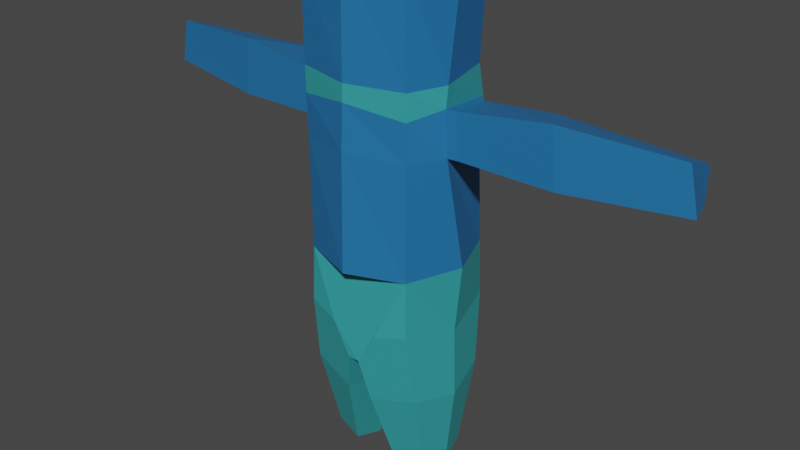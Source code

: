 # Source: marketMan.blend  (saved by Blender 3.2.14; exported with 4.5.12 LTS)
import bpy
from mathutils import Matrix  # noqa: F401  (used for matrix-valued properties, if any)

bpy.ops.wm.read_factory_settings(use_empty=True)
scene = bpy.context.scene
scene.name = 'Scene'

# ---- collections
col_collection = bpy.data.collections.new('Collection'); scene.collection.children.link(col_collection)

# ---- materials (node trees are filled in below, after node groups)
mat_9 = bpy.data.materials.new('9')
mat_9.use_transparent_shadow = False
mat_0 = bpy.data.materials.new('0')
mat_0.use_transparent_shadow = False
mat_4 = bpy.data.materials.new('4')
mat_4.use_transparent_shadow = False
mat_5 = bpy.data.materials.new('5')
mat_5.use_transparent_shadow = False

# ---- material node trees
mat_9.use_nodes = True; mat_9.node_tree.nodes.clear()
_N = mat_9.node_tree.nodes; _L = mat_9.node_tree.links
n0 = _N.new('ShaderNodeBsdfPrincipled'); n0.name = 'Principled BSDF'; n0.location = (10, 300)
n0.distribution = 'GGX'
n0.subsurface_method = 'RANDOM_WALK_SKIN'
n0.inputs[0].default_value = (0.6939, 0.8469, 0.2874, 1.0)
n0.inputs[3].default_value = 1.45
n0.inputs[27].default_value = (0.0, 0.0, 0.0, 1.0)
n0.inputs[28].default_value = 1.0
n1 = _N.new('ShaderNodeOutputMaterial'); n1.name = 'Material Output'; n1.location = (300, 300)
_L.new(n0.outputs[0], n1.inputs[0])
n1.is_active_output = True
mat_0.use_nodes = True; mat_0.node_tree.nodes.clear()
_N = mat_0.node_tree.nodes; _L = mat_0.node_tree.links
n0 = _N.new('ShaderNodeBsdfPrincipled'); n0.name = 'Principled BSDF'; n0.location = (10, 300)
n0.distribution = 'GGX'
n0.subsurface_method = 'RANDOM_WALK_SKIN'
n0.inputs[0].default_value = (0.01621, 0.1603, 0.402, 1.0)
n0.inputs[3].default_value = 1.45
n0.inputs[27].default_value = (0.0, 0.0, 0.0, 1.0)
n0.inputs[28].default_value = 1.0
n1 = _N.new('ShaderNodeOutputMaterial'); n1.name = 'Material Output'; n1.location = (300, 300)
_L.new(n0.outputs[0], n1.inputs[0])
n1.is_active_output = True
mat_4.use_nodes = True; mat_4.node_tree.nodes.clear()
_N = mat_4.node_tree.nodes; _L = mat_4.node_tree.links
n0 = _N.new('ShaderNodeBsdfPrincipled'); n0.name = 'Principled BSDF'; n0.location = (10, 300)
n0.distribution = 'GGX'
n0.subsurface_method = 'RANDOM_WALK_SKIN'
n0.inputs[0].default_value = (0.03434, 0.3515, 0.3712, 1.0)
n0.inputs[3].default_value = 1.45
n0.inputs[27].default_value = (0.0, 0.0, 0.0, 1.0)
n0.inputs[28].default_value = 1.0
n1 = _N.new('ShaderNodeOutputMaterial'); n1.name = 'Material Output'; n1.location = (300, 300)
_L.new(n0.outputs[0], n1.inputs[0])
n1.is_active_output = True
mat_5.use_nodes = True; mat_5.node_tree.nodes.clear()
_N = mat_5.node_tree.nodes; _L = mat_5.node_tree.links
n0 = _N.new('ShaderNodeBsdfPrincipled'); n0.name = 'Principled BSDF'; n0.location = (10, 300)
n0.distribution = 'GGX'
n0.subsurface_method = 'RANDOM_WALK_SKIN'
n0.inputs[0].default_value = (0.08438, 0.4678, 0.3231, 1.0)
n0.inputs[3].default_value = 1.45
n0.inputs[27].default_value = (0.0, 0.0, 0.0, 1.0)
n0.inputs[28].default_value = 1.0
n1 = _N.new('ShaderNodeOutputMaterial'); n1.name = 'Material Output'; n1.location = (300, 300)
_L.new(n0.outputs[0], n1.inputs[0])
n1.is_active_output = True

# ---- world
world_world = bpy.data.worlds.new('World'); scene.world = world_world
world_world.use_nodes = True; world_world.node_tree.nodes.clear()
_N = world_world.node_tree.nodes; _L = world_world.node_tree.links
n0 = _N.new('ShaderNodeOutputWorld'); n0.name = 'World Output'; n0.location = (300, 300)
n1 = _N.new('ShaderNodeBackground'); n1.name = 'Background'; n1.location = (10, 300)
n1.inputs[0].default_value = (0.05088, 0.05088, 0.05088, 1.0)
_L.new(n1.outputs[0], n0.inputs[0])
n0.is_active_output = True
world_world.color = (0.05088, 0.05088, 0.05088)
world_world.use_sun_shadow = False
world_world.sun_shadow_jitter_overblur = 0.0

# ---- meshes
me_cube_002 = bpy.data.meshes.new('Cube.002')
me_cube_002.from_pydata([(-0.5, -0.5, -0.5), (-0.5, -0.5, 2.433), (-0.5, 0.5, -0.5), (-0.3317, 0.6024, 2.008), (0.5, -0.5, -0.5), (0.5, -0.5, 2.433), (0.5, 0.5, -0.5), (0.3317, 0.6024, 2.008), (-0.6096, 9.313e-10, -0.6096), (-0.4877, -0.4877, -1.234e-09), (-0.6096, 8.922e-09, 2.542), (-0.4877, 0.4877, -1.979e-09), (0.4973, 0.3841, 1.567), (0.4877, 0.4877, -1.979e-09), (0.6096, -1.676e-08, -0.6096), (0.6096, 1.358e-08, 2.542), (0.4877, -0.4877, -1.979e-09), (-1.234e-08, -0.6096, 2.542), (-0.6716, -1.118e-08, 4.726e-09), (8.708e-09, 0.6716, 3.981e-09), (0.6716, -1.192e-08, 4.726e-09), (-6.193e-09, -0.6716, 3.981e-09), (-1.234e-08, 1.472e-09, 2.772), (-0.4608, 0.25, -1.865), (-0.5156, -3.689e-08, -1.92), (-0.4608, -0.25, -1.865), (-0.2108, 0.3048, -1.92), (-0.2108, -0.3048, -1.92), (-0.2108, -4.015e-08, -2.035), (0.4913, 0.25, -1.91), (0.2413, 0.3048, -1.965), (0.4913, -0.25, -1.91), (0.5461, -3.584e-08, -1.965), (0.2413, -0.3048, -1.965), (0.2413, -3.025e-08, -2.08), (-0.4963, -0.4963, 1.34), (-0.329, 0.5, 1.502), (0.4963, -0.4963, 1.34), (-0.6282, -0.2, 1.393), (0.6254, -0.1698, 1.567), (0.6282, -0.2, 1.393), (-1.049e-08, -0.6282, 1.416), (-0.492, 0.4228, 0.9628), (0.492, 0.4228, 0.9628), (0.492, -0.492, 0.9916), (-0.6499, -0.2, 1.007), (-4.481e-09, 0.5807, 1.001), (0.6499, -0.2, 1.007), (-8.344e-09, -0.6499, 1.03), (-0.492, -0.492, 0.9916), (2.439, 0.3668, 1.283), (2.469, 0.00886, 1.418), (-2.469, 0.00886, 1.418), (-2.439, 0.3668, 1.283), (-2.418, 0.4743, 0.91), (2.418, 0.4316, 0.9642), (-2.555, 0.00886, 1.031), (2.555, 0.00886, 1.031), (1.553, -0.1426, 0.9813), (1.501, -0.1426, 1.483), (1.176, 0.4691, 0.9091), (1.186, 0.3932, 1.324), (-1.176, 0.4691, 0.9091), (-1.186, 0.3932, 1.324), (-1.553, -0.1426, 0.9813), (-1.501, -0.1426, 1.483), (-0.5653, 0.3583, 1.282), (-0.7155, -0.1896, 1.394), (-0.5604, 0.4232, 0.9629), (-0.7402, -0.1896, 1.008), (0.7155, -0.1896, 1.394), (0.7402, -0.1896, 1.008), (0.5604, 0.4232, 0.9629), (0.5653, 0.3583, 1.282), (-0.5, 0.4503, 2.375), (0.0, 0.4503, 2.485), (0.5, 0.4503, 2.375), (-0.4963, 0.4503, 1.282), (0.4963, 0.4503, 1.282), (0.0, 0.5, 1.3), (0.4971, -0.4971, 1.567), (-1.074e-08, -0.6257, 1.567), (-0.4971, -0.4971, 1.567), (-0.6254, -0.1698, 1.567), (-0.4973, 0.3841, 1.567), (0.329, 0.5, 1.502), (-0.6272, -7.152e-09, -1.212), (-0.5368, -0.4125, -1.121), (-0.5368, 0.4125, -1.121), (-0.1243, -0.5029, -1.212), (-0.1243, -1.253e-08, -1.401), (-0.1243, 0.5029, -1.212), (0.5368, -0.4125, -1.146), (0.6272, -1.631e-08, -1.236), (0.1243, -0.5029, -1.236), (0.5368, 0.4125, -1.146), (0.1243, 0.5029, -1.236), (0.1243, -7.088e-09, -1.426), (-0.096, 0.5384, 1.824), (-0.096, 0.5384, 2.016), (-0.04301, 0.7304, 1.824), (0.096, 0.5384, 1.824), (0.096, 0.5384, 2.016), (0.04301, 0.7304, 1.824), (0.04956, 0.567, -0.8594), (-0.05163, 0.5653, -0.8595), (-0.2142, 0.5626, -0.5626), (0.2142, 0.5626, -0.5626), (-0.05163, -0.5653, -0.8595), (0.04956, -0.567, -0.8594), (0.2142, -0.5626, -0.5626), (-0.2142, -0.5626, -0.5626), (0.04956, -6.186e-09, -1.073), (-0.05163, -8.471e-09, -1.073), (-0.6498, 0.7784, -0.009039), (-0.1535, 0.828, 0.009042)], [], [(0, 9, 18, 8), (82, 1, 10, 83), (83, 10, 74, 84), (8, 18, 11, 2), (105, 113, 90, 91), (6, 13, 20, 14), (12, 76, 15, 39), (39, 15, 5, 80), (14, 20, 16, 4), (80, 5, 17, 81), (81, 17, 1, 82), (109, 112, 97, 94), (86, 88, 23, 24), (92, 94, 33, 31), (93, 92, 31, 32), (87, 86, 24, 25), (76, 75, 22, 15), (75, 74, 10, 22), (22, 10, 1, 17), (15, 22, 17, 5), (23, 26, 28, 24), (24, 28, 27, 25), (90, 89, 27, 28), (88, 91, 26, 23), (89, 87, 25, 27), (91, 90, 28, 26), (30, 29, 32, 34), (34, 32, 31, 33), (96, 95, 29, 30), (95, 93, 32, 29), (94, 97, 34, 33), (97, 96, 30, 34), (48, 41, 35, 49), (44, 37, 41, 48), (47, 40, 37, 44), (62, 64, 56, 54), (46, 79, 78, 43), (42, 77, 79, 46), (63, 62, 54, 53), (49, 35, 38, 45), (9, 49, 45, 18), (18, 45, 42, 11), (11, 42, 46, 19), (19, 46, 43, 13), (13, 43, 47, 20), (20, 47, 44, 16), (16, 44, 48, 21), (21, 48, 49, 9), (55, 50, 51, 57), (56, 52, 53, 54), (65, 63, 53, 52), (59, 58, 57, 51), (64, 65, 52, 56), (58, 60, 55, 57), (60, 61, 50, 55), (61, 59, 51, 50), (73, 70, 59, 61), (72, 73, 61, 60), (71, 72, 60, 58), (70, 71, 58, 59), (69, 67, 65, 64), (67, 66, 63, 65), (66, 68, 62, 63), (68, 69, 64, 62), (42, 45, 69, 68), (77, 42, 68, 66), (38, 77, 66, 67), (45, 38, 67, 69), (40, 47, 71, 70), (47, 43, 72, 71), (43, 78, 73, 72), (78, 40, 70, 73), (37, 80, 81, 41), (38, 83, 84, 77), (35, 82, 83, 38), (36, 77, 84), (85, 7, 76, 12), (3, 36, 84, 74), (41, 81, 82, 35), (40, 39, 80, 37), (78, 85, 12), (78, 12, 39, 40), (74, 75, 76, 7, 3), (78, 79, 77, 36, 85), (112, 104, 96, 97), (108, 111, 0, 87, 89), (4, 110, 109, 94, 92), (0, 8, 86, 87), (8, 2, 88, 86), (2, 106, 105, 91, 88), (113, 108, 89, 90), (6, 14, 93, 95), (104, 105, 106, 2, 11, 19, 13, 6, 107), (14, 4, 92, 93), (36, 3, 7, 85), (101, 103, 102), (98, 99, 100), (100, 99, 102, 103), (101, 102, 99, 98), (100, 103, 101, 98), (4, 16, 21, 9, 0, 111, 108, 109, 110), (104, 112, 113, 105), (108, 113, 112, 109), (104, 107, 6, 95, 96), (77, 79, 115, 114)])
me_cube_002.polygons.foreach_set('material_index', [2, 3, 3, 2, 2, 2, 3, 3, 2, 3, 3, 2, 2, 2, 2, 2, 3, 3, 3, 3, 2, 2, 2, 2, 2, 2, 2, 2, 2, 2, 2, 2, 3, 3, 3, 3, 3, 3, 3, 3, 3, 3, 3, 3, 3, 3, 3, 3, 3, 3, 3, 3, 3, 3, 3, 3, 3, 3, 3, 3, 3, 3, 3, 3, 3, 3, 3, 3, 3, 3, 3, 3, 5, 5, 5, 5, 3, 3, 5, 5, 5, 5, 3, 5, 2, 2, 2, 2, 2, 2, 2, 2, 2, 2, 0, 0, 0, 0, 0, 0, 2, 2, 2, 2, 5])
_uv = me_cube_002.uv_layers.new(name='UVMap')
_uv.uv.foreach_set('vector', [0.375, 0.0, 0.5, 0.0, 0.5, 0.125, 0.375, 0.125, 0.5953, 0.0, 0.625, 0.0, 0.625, 0.125, 0.5932, 0.125, 0.5932, 0.125, 0.625, 0.125, 0.625, 0.25, 0.5973, 0.25, 0.375, 0.125, 0.5, 0.125, 0.5, 0.25, 0.375, 0.25, 0.25, 0.5, 0.25, 0.625, 0.25, 0.625, 0.25, 0.5, 0.375, 0.5, 0.5, 0.5, 0.5, 0.625, 0.375, 0.625, 0.5973, 0.5, 0.625, 0.5, 0.625, 0.625, 0.5932, 0.625, 0.5932, 0.625, 0.625, 0.625, 0.625, 0.75, 0.5953, 0.75, 0.375, 0.625, 0.5, 0.625, 0.5, 0.75, 0.375, 0.75, 0.5953, 0.75, 0.625, 0.75, 0.625, 0.875, 0.5925, 0.875, 0.5925, 0.875, 0.625, 0.875, 0.625, 1.0, 0.5953, 1.0, 0.25, 0.75, 0.25, 0.625, 0.25, 0.625, 0.25, 0.75, 0.375, 0.125, 0.375, 0.25, 0.375, 0.25, 0.375, 0.125, 0.375, 0.75, 0.375, 0.875, 0.375, 0.875, 0.375, 0.75, 0.375, 0.625, 0.375, 0.75, 0.375, 0.75, 0.375, 0.625, 0.375, 0.0, 0.375, 0.125, 0.375, 0.125, 0.375, 0.0, 0.625, 0.5, 0.75, 0.5, 0.75, 0.625, 0.625, 0.625, 0.75, 0.5, 0.875, 0.5, 0.875, 0.625, 0.75, 0.625, 0.75, 0.625, 0.875, 0.625, 0.875, 0.75, 0.75, 0.75, 0.625, 0.625, 0.75, 0.625, 0.75, 0.75, 0.625, 0.75, 0.125, 0.5, 0.25, 0.5, 0.25, 0.625, 0.125, 0.625, 0.125, 0.625, 0.25, 0.625, 0.25, 0.75, 0.125, 0.75, 0.25, 0.625, 0.25, 0.75, 0.25, 0.75, 0.25, 0.625, 0.375, 0.25, 0.375, 0.375, 0.375, 0.375, 0.375, 0.25, 0.375, 0.875, 0.375, 1.0, 0.375, 1.0, 0.375, 0.875, 0.25, 0.5, 0.25, 0.625, 0.25, 0.625, 0.25, 0.5, 0.25, 0.5, 0.375, 0.5, 0.375, 0.625, 0.25, 0.625, 0.25, 0.625, 0.375, 0.625, 0.375, 0.75, 0.25, 0.75, 0.375, 0.375, 0.375, 0.5, 0.375, 0.5, 0.375, 0.375, 0.375, 0.5, 0.375, 0.625, 0.375, 0.625, 0.375, 0.5, 0.25, 0.75, 0.25, 0.625, 0.25, 0.625, 0.25, 0.75, 0.25, 0.625, 0.25, 0.5, 0.25, 0.5, 0.25, 0.625, 0.5438, 0.875, 0.5875, 0.875, 0.5875, 1.0, 0.5438, 1.0, 0.5438, 0.75, 0.5875, 0.75, 0.5875, 0.875, 0.5438, 0.875, 0.5438, 0.625, 0.5875, 0.625, 0.5875, 0.75, 0.5438, 0.75, 0.5438, 0.25, 0.5438, 0.125, 0.5438, 0.125, 0.5438, 0.25, 0.5437, 0.375, 0.5875, 0.375, 0.5875, 0.5, 0.5438, 0.5, 0.5438, 0.25, 0.5875, 0.25, 0.5875, 0.375, 0.5437, 0.375, 0.5875, 0.25, 0.5438, 0.25, 0.5438, 0.25, 0.5875, 0.25, 0.5438, 0.0, 0.5875, 0.0, 0.5875, 0.125, 0.5438, 0.125, 0.5, 0.0, 0.5438, 0.0, 0.5438, 0.125, 0.5, 0.125, 0.5, 0.125, 0.5438, 0.125, 0.5438, 0.25, 0.5, 0.25, 0.5, 0.25, 0.5438, 0.25, 0.5437, 0.375, 0.5, 0.375, 0.5, 0.375, 0.5437, 0.375, 0.5438, 0.5, 0.5, 0.5, 0.5, 0.5, 0.5438, 0.5, 0.5438, 0.625, 0.5, 0.625, 0.5, 0.625, 0.5438, 0.625, 0.5438, 0.75, 0.5, 0.75, 0.5, 0.75, 0.5438, 0.75, 0.5438, 0.875, 0.5, 0.875, 0.5, 0.875, 0.5438, 0.875, 0.5438, 1.0, 0.5, 1.0, 0.5438, 0.5, 0.5875, 0.5, 0.5875, 0.625, 0.5438, 0.625, 0.5438, 0.125, 0.5875, 0.125, 0.5875, 0.25, 0.5438, 0.25, 0.5875, 0.125, 0.5875, 0.25, 0.5875, 0.25, 0.5875, 0.125, 0.5875, 0.625, 0.5438, 0.625, 0.5438, 0.625, 0.5875, 0.625, 0.5438, 0.125, 0.5875, 0.125, 0.5875, 0.125, 0.5438, 0.125, 0.5438, 0.625, 0.5438, 0.5, 0.5438, 0.5, 0.5438, 0.625, 0.5438, 0.5, 0.5875, 0.5, 0.5875, 0.5, 0.5438, 0.5, 0.5875, 0.5, 0.5875, 0.625, 0.5875, 0.625, 0.5875, 0.5, 0.5875, 0.5, 0.5875, 0.625, 0.5875, 0.625, 0.5875, 0.5, 0.5438, 0.5, 0.5875, 0.5, 0.5875, 0.5, 0.5438, 0.5, 0.5438, 0.625, 0.5438, 0.5, 0.5438, 0.5, 0.5438, 0.625, 0.5875, 0.625, 0.5438, 0.625, 0.5438, 0.625, 0.5875, 0.625, 0.5438, 0.125, 0.5875, 0.125, 0.5875, 0.125, 0.5438, 0.125, 0.5875, 0.125, 0.5875, 0.25, 0.5875, 0.25, 0.5875, 0.125, 0.5875, 0.25, 0.5438, 0.25, 0.5438, 0.25, 0.5875, 0.25, 0.5438, 0.25, 0.5438, 0.125, 0.5438, 0.125, 0.5438, 0.25, 0.5438, 0.25, 0.5438, 0.125, 0.5438, 0.125, 0.5438, 0.25, 0.5875, 0.25, 0.5438, 0.25, 0.5438, 0.25, 0.5875, 0.25, 0.5875, 0.125, 0.5875, 0.25, 0.5875, 0.25, 0.5875, 0.125, 0.5438, 0.125, 0.5875, 0.125, 0.5875, 0.125, 0.5438, 0.125, 0.5875, 0.625, 0.5438, 0.625, 0.5438, 0.625, 0.5875, 0.625, 0.5438, 0.625, 0.5438, 0.5, 0.5438, 0.5, 0.5438, 0.625, 0.5438, 0.5, 0.5875, 0.5, 0.5875, 0.5, 0.5438, 0.5, 0.5875, 0.5, 0.5875, 0.625, 0.5875, 0.625, 0.5875, 0.5, 0.5875, 0.75, 0.5953, 0.75, 0.5925, 0.875, 0.5875, 0.875, 0.5875, 0.125, 0.5932, 0.125, 0.5973, 0.25, 0.5875, 0.25, 0.5875, 0.0, 0.5953, 0.0, 0.5932, 0.125, 0.5875, 0.125, 0.5965, 0.3113, 0.5875, 0.25, 0.5973, 0.25, 0.5965, 0.4387, 0.6174, 0.4389, 0.625, 0.5, 0.5973, 0.5, 0.6174, 0.3111, 0.5965, 0.3113, 0.5973, 0.25, 0.625, 0.25, 0.5875, 0.875, 0.5925, 0.875, 0.5953, 1.0, 0.5875, 1.0, 0.5875, 0.625, 0.5932, 0.625, 0.5953, 0.75, 0.5875, 0.75, 0.5875, 0.5, 0.5965, 0.4387, 0.5973, 0.5, 0.5875, 0.5, 0.5973, 0.5, 0.5932, 0.625, 0.5875, 0.625, 0.625, 0.25, 0.75, 0.5, 0.625, 0.5, 0.6174, 0.4389, 0.6174, 0.3111, 0.5875, 0.5, 0.5875, 0.375, 0.5875, 0.25, 0.0, 0.0, 0.5965, 0.4387, 0.25, 0.625, 0.25, 0.5, 0.25, 0.5, 0.25, 0.625, 0.375, 0.875, 0.375, 0.9286, 0.375, 1.0, 0.375, 1.0, 0.375, 0.875, 0.375, 0.75, 0.375, 0.8214, 0.375, 0.875, 0.375, 0.875, 0.375, 0.75, 0.375, 0.0, 0.375, 0.125, 0.375, 0.125, 0.375, 0.0, 0.375, 0.125, 0.375, 0.25, 0.375, 0.25, 0.375, 0.125, 0.375, 0.25, 0.375, 0.3214, 0.375, 0.375, 0.375, 0.375, 0.375, 0.25, 0.25, 0.625, 0.25, 0.75, 0.25, 0.75, 0.25, 0.625, 0.375, 0.5, 0.375, 0.625, 0.375, 0.625, 0.375, 0.5, 0.25, 0.5, 0.25, 0.503, 0.375, 0.3214, 0.375, 0.25, 0.5, 0.25, 0.5, 0.375, 0.5, 0.5, 0.375, 0.5, 0.25, 0.5052, 0.375, 0.625, 0.375, 0.75, 0.375, 0.75, 0.375, 0.625, 0.0, 0.0, 0.6174, 0.3111, 0.6174, 0.4389, 0.5965, 0.4387, 0.375, 0.75, 0.375, 0.5, 0.625, 0.75, 0.375, 1.0, 0.625, 1.0, 0.125, 0.5, 0.125, 0.5, 0.625, 1.0, 0.625, 0.75, 0.375, 0.5, 0.375, 0.75, 0.625, 0.75, 0.625, 1.0, 0.375, 1.0, 0.125, 0.5, 0.375, 0.5, 0.375, 0.75, 0.125, 0.75, 0.375, 0.75, 0.5, 0.75, 0.5, 0.875, 0.5, 1.0, 0.375, 1.0, 0.25, 0.7448, 0.25, 0.747, 0.25, 0.75, 0.375, 0.8214, 0.25, 0.5, 0.25, 0.625, 0.25, 0.625, 0.25, 0.5, 0.25, 0.75, 0.25, 0.625, 0.25, 0.625, 0.25, 0.75, 0.375, 0.375, 0.375, 0.4286, 0.375, 0.5, 0.375, 0.5, 0.375, 0.375, 0.5875, 0.25, 0.5875, 0.375, 0.5875, 0.375, 0.5875, 0.25])
_ca = me_cube_002.color_attributes.new('Col', 'BYTE_COLOR', 'CORNER')
_ca.data.foreach_set('color', [1.0, 1.0, 1.0, 1.0, 1.0, 1.0, 1.0, 1.0, 1.0, 1.0, 1.0, 1.0, 1.0, 1.0, 1.0, 1.0, 1.0, 1.0, 1.0, 1.0, 1.0, 1.0, 1.0, 1.0, 1.0, 1.0, 1.0, 1.0, 1.0, 1.0, 1.0, 1.0, 1.0, 1.0, 1.0, 1.0, 1.0, 1.0, 1.0, 1.0, 1.0, 1.0, 1.0, 1.0, 1.0, 1.0, 1.0, 1.0, 1.0, 1.0, 1.0, 1.0, 1.0, 1.0, 1.0, 1.0, 1.0, 1.0, 1.0, 1.0, 1.0, 1.0, 1.0, 1.0, 1.0, 1.0, 1.0, 1.0, 1.0, 1.0, 1.0, 1.0, 1.0, 1.0, 1.0, 1.0, 1.0, 1.0, 1.0, 1.0, 1.0, 1.0, 1.0, 1.0, 1.0, 1.0, 1.0, 1.0, 1.0, 1.0, 1.0, 1.0, 1.0, 1.0, 1.0, 1.0, 1.0, 1.0, 1.0, 1.0, 1.0, 1.0, 1.0, 1.0, 1.0, 1.0, 1.0, 1.0, 1.0, 1.0, 1.0, 1.0, 1.0, 1.0, 1.0, 1.0, 1.0, 1.0, 1.0, 1.0, 1.0, 1.0, 1.0, 1.0, 1.0, 1.0, 1.0, 1.0, 1.0, 1.0, 1.0, 1.0, 1.0, 1.0, 1.0, 1.0, 1.0, 1.0, 1.0, 1.0, 1.0, 1.0, 1.0, 1.0, 1.0, 1.0, 1.0, 1.0, 1.0, 1.0, 1.0, 1.0, 1.0, 1.0, 1.0, 1.0, 1.0, 1.0, 1.0, 1.0, 1.0, 1.0, 1.0, 1.0, 1.0, 1.0, 1.0, 1.0, 1.0, 1.0, 1.0, 1.0, 1.0, 1.0, 1.0, 1.0, 1.0, 1.0, 1.0, 1.0, 1.0, 1.0, 1.0, 1.0, 1.0, 1.0, 1.0, 1.0, 1.0, 1.0, 1.0, 1.0, 1.0, 1.0, 1.0, 1.0, 1.0, 1.0, 1.0, 1.0, 1.0, 1.0, 1.0, 1.0, 1.0, 1.0, 1.0, 1.0, 1.0, 1.0, 1.0, 1.0, 1.0, 1.0, 1.0, 1.0, 1.0, 1.0, 1.0, 1.0, 1.0, 1.0, 1.0, 1.0, 1.0, 1.0, 1.0, 1.0, 1.0, 1.0, 1.0, 1.0, 1.0, 1.0, 1.0, 1.0, 1.0, 1.0, 1.0, 1.0, 1.0, 1.0, 1.0, 1.0, 1.0, 1.0, 1.0, 1.0, 1.0, 1.0, 1.0, 1.0, 1.0, 1.0, 1.0, 1.0, 1.0, 1.0, 1.0, 1.0, 1.0, 1.0, 1.0, 1.0, 1.0, 1.0, 1.0, 1.0, 1.0, 1.0, 1.0, 1.0, 1.0, 1.0, 1.0, 1.0, 1.0, 1.0, 1.0, 1.0, 1.0, 1.0, 1.0, 1.0, 1.0, 1.0, 1.0, 1.0, 1.0, 1.0, 1.0, 1.0, 1.0, 1.0, 1.0, 1.0, 1.0, 1.0, 1.0, 1.0, 1.0, 1.0, 1.0, 1.0, 1.0, 1.0, 1.0, 1.0, 1.0, 1.0, 1.0, 1.0, 1.0, 1.0, 1.0, 1.0, 1.0, 1.0, 1.0, 1.0, 1.0, 1.0, 1.0, 1.0, 1.0, 1.0, 1.0, 1.0, 1.0, 1.0, 1.0, 1.0, 1.0, 1.0, 1.0, 1.0, 1.0, 1.0, 1.0, 1.0, 1.0, 1.0, 1.0, 1.0, 1.0, 1.0, 1.0, 1.0, 1.0, 1.0, 1.0, 1.0, 1.0, 1.0, 1.0, 1.0, 1.0, 1.0, 1.0, 1.0, 1.0, 1.0, 1.0, 1.0, 1.0, 1.0, 1.0, 1.0, 1.0, 1.0, 1.0, 1.0, 1.0, 1.0, 1.0, 1.0, 1.0, 1.0, 1.0, 1.0, 1.0, 1.0, 1.0, 1.0, 1.0, 1.0, 1.0, 1.0, 1.0, 1.0, 1.0, 1.0, 1.0, 1.0, 1.0, 1.0, 1.0, 1.0, 1.0, 1.0, 1.0, 1.0, 1.0, 1.0, 1.0, 1.0, 1.0, 1.0, 1.0, 1.0, 1.0, 1.0, 1.0, 1.0, 1.0, 1.0, 1.0, 1.0, 1.0, 1.0, 1.0, 1.0, 1.0, 1.0, 1.0, 1.0, 1.0, 1.0, 1.0, 1.0, 1.0, 1.0, 1.0, 1.0, 1.0, 1.0, 1.0, 1.0, 1.0, 1.0, 1.0, 1.0, 1.0, 1.0, 1.0, 1.0, 1.0, 1.0, 1.0, 1.0, 1.0, 1.0, 1.0, 1.0, 1.0, 1.0, 1.0, 1.0, 1.0, 1.0, 1.0, 1.0, 1.0, 1.0, 1.0, 1.0, 1.0, 1.0, 1.0, 1.0, 1.0, 1.0, 1.0, 1.0, 1.0, 1.0, 1.0, 1.0, 1.0, 1.0, 1.0, 1.0, 1.0, 1.0, 1.0, 1.0, 1.0, 1.0, 1.0, 1.0, 1.0, 1.0, 1.0, 1.0, 1.0, 1.0, 1.0, 1.0, 1.0, 1.0, 1.0, 1.0, 1.0, 1.0, 1.0, 1.0, 1.0, 1.0, 1.0, 1.0, 1.0, 1.0, 1.0, 1.0, 1.0, 1.0, 1.0, 1.0, 1.0, 1.0, 1.0, 1.0, 1.0, 1.0, 1.0, 1.0, 1.0, 1.0, 1.0, 1.0, 1.0, 1.0, 1.0, 1.0, 1.0, 1.0, 1.0, 1.0, 1.0, 1.0, 1.0, 1.0, 1.0, 1.0, 1.0, 1.0, 1.0, 1.0, 1.0, 1.0, 1.0, 1.0, 1.0, 1.0, 1.0, 1.0, 1.0, 1.0, 1.0, 1.0, 1.0, 1.0, 1.0, 1.0, 1.0, 1.0, 1.0, 1.0, 1.0, 1.0, 1.0, 1.0, 1.0, 1.0, 1.0, 1.0, 1.0, 1.0, 1.0, 1.0, 1.0, 1.0, 1.0, 1.0, 1.0, 1.0, 1.0, 1.0, 1.0, 1.0, 1.0, 1.0, 1.0, 1.0, 1.0, 1.0, 1.0, 1.0, 1.0, 1.0, 1.0, 1.0, 1.0, 1.0, 1.0, 1.0, 1.0, 1.0, 1.0, 1.0, 1.0, 1.0, 1.0, 1.0, 1.0, 1.0, 1.0, 1.0, 1.0, 1.0, 1.0, 1.0, 1.0, 1.0, 1.0, 1.0, 1.0, 1.0, 1.0, 1.0, 1.0, 1.0, 1.0, 1.0, 1.0, 1.0, 1.0, 1.0, 1.0, 1.0, 1.0, 1.0, 1.0, 1.0, 1.0, 1.0, 1.0, 1.0, 1.0, 1.0, 1.0, 1.0, 1.0, 1.0, 1.0, 1.0, 1.0, 1.0, 1.0, 1.0, 1.0, 1.0, 1.0, 1.0, 1.0, 1.0, 1.0, 1.0, 1.0, 1.0, 1.0, 1.0, 1.0, 1.0, 1.0, 1.0, 1.0, 1.0, 1.0, 1.0, 1.0, 1.0, 1.0, 1.0, 1.0, 1.0, 1.0, 1.0, 1.0, 1.0, 1.0, 1.0, 1.0, 1.0, 1.0, 1.0, 1.0, 1.0, 1.0, 1.0, 1.0, 1.0, 1.0, 1.0, 1.0, 1.0, 1.0, 1.0, 1.0, 1.0, 1.0, 1.0, 1.0, 1.0, 1.0, 1.0, 1.0, 1.0, 1.0, 1.0, 1.0, 1.0, 1.0, 1.0, 1.0, 1.0, 1.0, 1.0, 1.0, 1.0, 1.0, 1.0, 1.0, 1.0, 1.0, 1.0, 1.0, 1.0, 1.0, 1.0, 1.0, 1.0, 1.0, 1.0, 1.0, 1.0, 1.0, 1.0, 1.0, 1.0, 1.0, 1.0, 1.0, 1.0, 1.0, 1.0, 1.0, 1.0, 1.0, 1.0, 1.0, 1.0, 1.0, 1.0, 1.0, 1.0, 1.0, 1.0, 1.0, 1.0, 1.0, 1.0, 1.0, 1.0, 1.0, 1.0, 1.0, 1.0, 1.0, 1.0, 1.0, 1.0, 1.0, 1.0, 1.0, 1.0, 1.0, 1.0, 1.0, 1.0, 1.0, 1.0, 1.0, 1.0, 1.0, 1.0, 1.0, 1.0, 1.0, 1.0, 1.0, 1.0, 1.0, 1.0, 1.0, 1.0, 1.0, 1.0, 1.0, 1.0, 1.0, 1.0, 1.0, 1.0, 1.0, 1.0, 1.0, 1.0, 1.0, 1.0, 1.0, 1.0, 1.0, 1.0, 1.0, 1.0, 1.0, 1.0, 1.0, 1.0, 1.0, 1.0, 1.0, 1.0, 1.0, 1.0, 1.0, 1.0, 1.0, 1.0, 1.0, 1.0, 1.0, 1.0, 1.0, 1.0, 1.0, 1.0, 1.0, 1.0, 1.0, 1.0, 1.0, 1.0, 1.0, 1.0, 1.0, 1.0, 1.0, 1.0, 1.0, 1.0, 1.0, 1.0, 1.0, 1.0, 1.0, 1.0, 1.0, 1.0, 1.0, 1.0, 1.0, 1.0, 1.0, 1.0, 1.0, 1.0, 1.0, 1.0, 1.0, 1.0, 1.0, 1.0, 1.0, 1.0, 1.0, 1.0, 1.0, 1.0, 1.0, 1.0, 1.0, 1.0, 1.0, 1.0, 1.0, 1.0, 1.0, 1.0, 1.0, 1.0, 1.0, 1.0, 1.0, 1.0, 1.0, 1.0, 1.0, 1.0, 1.0, 1.0, 1.0, 1.0, 1.0, 1.0, 1.0, 1.0, 1.0, 1.0, 1.0, 1.0, 1.0, 1.0, 1.0, 1.0, 1.0, 1.0, 1.0, 1.0, 1.0, 1.0, 1.0, 1.0, 1.0, 1.0, 1.0, 1.0, 1.0, 1.0, 1.0, 1.0, 1.0, 1.0, 1.0, 1.0, 1.0, 1.0, 1.0, 1.0, 1.0, 1.0, 1.0, 1.0, 1.0, 1.0, 1.0, 1.0, 1.0, 1.0, 1.0, 1.0, 1.0, 1.0, 1.0, 1.0, 1.0, 1.0, 1.0, 1.0, 1.0, 1.0, 1.0, 1.0, 1.0, 1.0, 1.0, 1.0, 1.0, 1.0, 1.0, 1.0, 1.0, 1.0, 1.0, 1.0, 1.0, 1.0, 1.0, 1.0, 1.0, 1.0, 1.0, 1.0, 1.0, 1.0, 1.0, 1.0, 1.0, 1.0, 1.0, 1.0, 1.0, 1.0, 1.0, 1.0, 1.0, 1.0, 1.0, 1.0, 1.0, 1.0, 1.0, 1.0, 1.0, 1.0, 1.0, 1.0, 1.0, 1.0, 1.0, 1.0, 1.0, 1.0, 1.0, 1.0, 1.0, 1.0, 1.0, 1.0, 1.0, 1.0, 1.0, 1.0, 1.0, 1.0, 1.0, 1.0, 1.0, 1.0, 1.0, 1.0, 1.0, 1.0, 1.0, 1.0, 1.0, 1.0, 1.0, 1.0, 1.0, 1.0, 1.0, 1.0, 1.0, 1.0, 1.0, 1.0, 1.0, 1.0, 1.0, 1.0, 1.0, 1.0, 1.0, 1.0, 1.0, 1.0, 1.0, 1.0, 1.0, 1.0, 1.0, 1.0, 1.0, 1.0, 1.0, 1.0, 1.0, 1.0, 1.0, 1.0, 1.0, 1.0, 1.0, 1.0, 1.0, 1.0, 1.0, 1.0, 1.0, 1.0, 1.0, 1.0, 1.0, 1.0, 1.0, 1.0, 1.0, 1.0, 1.0, 1.0, 1.0, 1.0, 1.0, 1.0, 1.0, 1.0, 1.0, 1.0, 1.0, 1.0, 1.0, 1.0, 1.0, 1.0, 1.0, 1.0, 1.0, 1.0, 1.0, 1.0, 1.0, 1.0, 1.0, 1.0, 1.0, 1.0, 1.0, 1.0, 1.0, 1.0, 1.0, 1.0, 1.0, 1.0, 1.0, 1.0, 1.0, 1.0, 1.0, 1.0, 1.0, 1.0, 1.0, 1.0, 1.0, 1.0, 1.0, 1.0, 1.0, 1.0, 1.0, 1.0, 1.0, 1.0, 1.0, 1.0, 1.0, 1.0, 1.0, 1.0, 1.0, 1.0, 1.0, 1.0, 1.0, 1.0, 1.0, 1.0, 1.0, 1.0, 1.0, 1.0, 1.0, 1.0, 1.0, 1.0, 1.0, 1.0, 1.0, 1.0, 1.0, 1.0, 1.0, 1.0, 1.0, 1.0, 1.0, 1.0, 1.0, 1.0, 1.0, 1.0, 1.0, 1.0, 1.0, 1.0, 1.0, 1.0, 1.0, 1.0, 1.0, 1.0, 1.0, 1.0, 1.0, 1.0, 1.0, 1.0, 1.0, 1.0, 1.0, 1.0, 1.0, 1.0, 1.0, 1.0, 1.0, 1.0, 1.0, 1.0, 1.0, 1.0, 1.0, 1.0, 1.0, 1.0, 1.0, 1.0, 1.0, 1.0, 1.0, 1.0, 1.0, 1.0, 1.0, 1.0, 1.0, 1.0, 1.0, 1.0, 1.0, 1.0, 1.0, 1.0, 1.0, 1.0, 1.0, 1.0, 1.0, 1.0, 1.0, 1.0, 1.0, 1.0, 1.0, 1.0, 1.0, 1.0, 1.0, 1.0, 1.0, 1.0, 1.0, 1.0, 1.0, 1.0, 1.0, 1.0, 1.0, 1.0, 1.0, 1.0, 1.0, 1.0, 1.0, 1.0, 1.0, 1.0, 1.0, 1.0, 1.0, 1.0, 1.0, 1.0, 1.0, 1.0, 1.0, 1.0, 1.0, 1.0, 1.0, 1.0, 1.0, 1.0, 1.0, 1.0, 1.0, 1.0, 1.0, 1.0, 1.0, 1.0, 1.0, 1.0, 1.0, 1.0, 1.0, 1.0, 1.0, 1.0, 1.0, 1.0, 1.0, 1.0, 1.0, 1.0, 1.0, 1.0, 1.0, 1.0, 1.0, 1.0, 1.0, 1.0, 1.0, 1.0, 1.0, 1.0, 1.0, 1.0, 1.0, 1.0, 1.0, 1.0, 1.0, 1.0, 1.0, 1.0, 1.0, 1.0, 1.0, 1.0, 1.0, 1.0, 1.0, 1.0, 1.0, 1.0, 1.0, 1.0, 1.0, 1.0, 1.0, 1.0, 1.0, 1.0, 1.0, 1.0, 1.0, 1.0, 1.0, 1.0, 1.0, 1.0, 1.0, 1.0, 1.0, 1.0, 1.0, 1.0, 1.0, 1.0, 1.0, 1.0, 1.0, 1.0, 1.0, 1.0, 1.0, 1.0, 1.0, 1.0, 1.0, 1.0, 1.0, 1.0, 1.0, 1.0, 1.0, 1.0, 1.0, 1.0, 1.0, 1.0, 1.0, 1.0, 1.0, 1.0, 1.0, 1.0, 1.0, 1.0, 1.0, 1.0, 1.0, 1.0, 1.0, 1.0, 1.0, 1.0, 1.0, 1.0, 1.0, 1.0, 1.0, 1.0, 1.0, 1.0, 1.0, 1.0, 1.0, 1.0, 1.0, 1.0, 1.0, 1.0, 1.0, 1.0, 1.0, 1.0, 1.0, 1.0, 1.0, 1.0, 1.0, 1.0, 1.0, 1.0, 1.0, 1.0, 1.0, 1.0, 1.0, 1.0, 1.0, 1.0, 1.0, 1.0, 1.0, 1.0, 1.0, 1.0, 1.0, 1.0, 1.0, 1.0, 1.0, 1.0, 1.0, 1.0, 1.0, 1.0, 1.0, 1.0, 1.0, 1.0, 1.0, 1.0, 1.0, 1.0, 1.0, 1.0, 1.0, 1.0, 1.0, 1.0, 1.0, 1.0, 1.0, 1.0, 1.0, 1.0, 1.0, 1.0, 1.0, 1.0, 1.0, 1.0, 1.0, 1.0, 1.0, 1.0, 1.0, 1.0, 1.0, 1.0, 1.0, 1.0, 1.0, 1.0, 1.0, 1.0, 1.0, 1.0, 1.0, 1.0, 1.0, 1.0, 1.0, 1.0, 1.0, 1.0, 1.0, 1.0, 1.0, 1.0, 1.0, 1.0, 1.0, 1.0, 1.0, 1.0, 1.0, 1.0, 1.0, 1.0, 1.0, 1.0, 1.0, 1.0, 1.0, 1.0, 1.0, 1.0, 1.0, 1.0, 1.0, 1.0, 1.0, 1.0, 1.0, 1.0, 1.0, 1.0, 1.0, 1.0, 1.0, 1.0, 1.0, 1.0, 1.0, 1.0, 1.0, 1.0, 1.0, 1.0, 1.0, 1.0, 1.0, 1.0, 1.0, 1.0, 1.0, 1.0, 1.0, 1.0, 1.0, 1.0, 1.0, 1.0, 1.0, 1.0, 1.0, 1.0, 1.0, 1.0, 1.0, 1.0, 1.0, 1.0, 1.0, 1.0, 1.0, 1.0, 1.0, 1.0, 1.0, 1.0, 1.0, 1.0, 1.0, 1.0, 1.0, 1.0, 1.0, 1.0, 1.0, 1.0, 1.0, 1.0, 1.0, 1.0, 1.0, 1.0, 1.0, 1.0, 1.0, 1.0, 1.0, 1.0, 1.0, 1.0, 1.0, 1.0, 1.0, 1.0, 1.0, 1.0, 1.0, 1.0, 1.0, 1.0, 1.0, 1.0, 1.0, 1.0, 1.0, 1.0, 1.0, 1.0, 1.0, 1.0, 1.0, 1.0, 1.0, 1.0, 1.0, 1.0, 1.0, 1.0, 1.0, 1.0, 1.0, 1.0, 1.0, 1.0, 1.0, 1.0, 1.0, 1.0, 1.0, 1.0, 1.0, 1.0, 1.0, 1.0, 1.0, 1.0, 1.0, 1.0, 1.0, 1.0, 1.0, 1.0, 1.0, 1.0, 1.0, 1.0, 1.0, 1.0, 1.0, 1.0, 1.0, 1.0, 1.0, 1.0, 1.0, 1.0, 1.0, 1.0, 1.0, 1.0, 1.0, 1.0, 1.0, 1.0, 1.0, 1.0, 1.0, 1.0, 1.0, 1.0, 1.0, 1.0, 1.0, 1.0, 1.0, 1.0, 1.0, 1.0, 1.0, 1.0, 1.0, 1.0, 1.0, 1.0, 1.0, 1.0, 1.0, 1.0, 1.0, 1.0, 1.0, 1.0, 1.0, 1.0, 1.0, 1.0, 1.0, 1.0, 1.0, 1.0, 1.0, 1.0, 1.0, 1.0])
me_cube_002.materials.append(mat_9)
me_cube_002.materials.append(mat_0)
me_cube_002.materials.append(mat_4)
me_cube_002.materials.append(mat_0)
me_cube_002.materials.append(mat_5)
me_cube_002.materials.append(mat_4)
me_cube_002.update()
arm_armature = bpy.data.armatures.new('Armature')  # bones are not reproduced

# ---- objects
ob_cube_001 = bpy.data.objects.new('Cube.001', me_cube_002)
ob_armature = bpy.data.objects.new('Armature', arm_armature)

# ---- transforms, parenting, visibility, modifiers, constraints
ob_cube_001.parent = ob_armature
ob_cube_001.matrix_parent_inverse = Matrix(((0.1685, -0.0, 0.0, -0.0), (-0.0, 0.1685, -0.0, -67.39), (0.0, -0.0, 0.1685, -17.01), (-0.0, 0.0, -0.0, 1.0)))
ob_cube_001.location = (0.0, 400.0, 100.0)
ob_cube_001.scale = (4.98, 4.98, 4.98)
_vg = ob_cube_001.vertex_groups.new(name='Backbone')
_vg.add([9, 11, 13, 16, 18, 19, 20, 21, 46, 48, 79, 115], 1.0, 'REPLACE')
_vg = ob_cube_001.vertex_groups.new(name='Shoulder.l')
_vg.add([37, 40, 43, 44, 47, 70, 71, 72, 73, 78], 1.0, 'REPLACE')
_vg = ob_cube_001.vertex_groups.new(name='Upper arm.l')
_vg.add([58, 59, 60, 61], 1.0, 'REPLACE')
_vg = ob_cube_001.vertex_groups.new(name='Lower arm.l')
_vg.add([50, 51, 55, 57], 1.0, 'REPLACE')
_vg = ob_cube_001.vertex_groups.new(name='Shoulder.r')
_vg.add([35, 38, 42, 45, 49, 66, 67, 68, 69, 77, 114], 1.0, 'REPLACE')
_vg = ob_cube_001.vertex_groups.new(name='Upper arm.r')
_vg.add([62, 63, 64, 65], 1.0, 'REPLACE')
_vg = ob_cube_001.vertex_groups.new(name='Lower arm.r')
_vg.add([52, 53, 54, 56], 1.0, 'REPLACE')
_vg = ob_cube_001.vertex_groups.new(name='Head')
_vg.add([1, 3, 5, 7, 10, 12, 15, 17, 22, 36, 39, 41, 74, 75, 76, 80, 81, 82, 83, 84, 85, 98, 99, 100, 101, 102, 103], 1.0, 'REPLACE')
_vg = ob_cube_001.vertex_groups.new(name='Upper leg.l')
_vg.add([4, 6, 14, 92, 93, 94, 95, 96, 97, 104, 107, 109, 110, 112], 1.0, 'REPLACE')
_vg = ob_cube_001.vertex_groups.new(name='Lower leg.l')
_vg.add([29, 30, 31, 32, 33, 34], 1.0, 'REPLACE')
_vg = ob_cube_001.vertex_groups.new(name='Upper leg.r')
_vg.add([0, 2, 8, 86, 87, 88, 89, 90, 91, 105, 106, 108, 111, 113], 1.0, 'REPLACE')
_vg = ob_cube_001.vertex_groups.new(name='Lower leg.r')
_vg.add([23, 24, 25, 26, 27, 28], 1.0, 'REPLACE')
_m = ob_cube_001.modifiers.new('Armature', 'ARMATURE')
_m.object = ob_armature
ob_armature.location = (0.0, 0.0, 11.0)
ob_armature.scale = (5.936, 5.936, 5.936)
ob_armature.show_in_front = True

# ---- collection membership
col_collection.objects.link(ob_cube_001)
col_collection.objects.link(ob_armature)

# ---- scene / render settings (as saved in the file)
scene.frame_start = 1; scene.frame_end = 250; scene.frame_set(20)
scene.render.engine = 'BLENDER_EEVEE_NEXT'
scene.cycles.sampling_pattern = 'TABULATED_SOBOL'
scene.cycles.use_light_tree = False
scene.view_settings.view_transform = 'Filmic'
bpy.context.view_layer.update()

# ---- added for rendering (the .blend has no active camera and no usable light): camera, sun
cam_auto = bpy.data.cameras.new('AutoCamera')
cam_auto.lens = 50.0
cam_auto.sensor_width = 36.0
cam_auto.clip_end = 1000.0
ob_auto_camera = bpy.data.objects.new('AutoCamera', cam_auto)
scene.collection.objects.link(ob_auto_camera)
ob_auto_camera.location = (25.9919, -30.9681, 31.5947)
ob_auto_camera.rotation_euler = (1.09748, -7.21219e-08, 0.694738)
scene.camera = ob_auto_camera
light_auto_sun = bpy.data.lights.new('AutoSun', 'SUN')
light_auto_sun.energy = 3.0
light_auto_sun.angle = 0.0523599
ob_auto_sun = bpy.data.objects.new('AutoSun', light_auto_sun)
scene.collection.objects.link(ob_auto_sun)
ob_auto_sun.rotation_euler = (0.872665, 0.174533, 0.523599)
bpy.context.view_layer.update()
